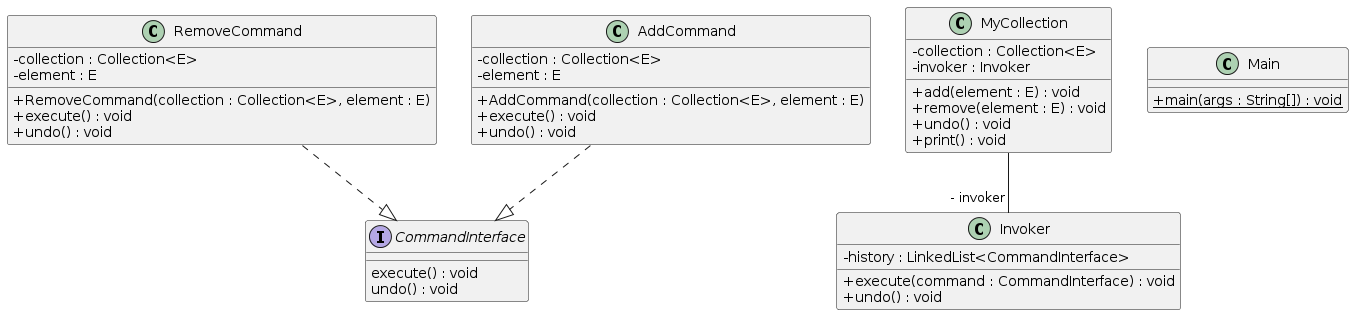

The diagram above was rendered by PlantUML. Its source (embedded in the PNG):
@startuml
skinparam classAttributeIconSize 0
class RemoveCommand{
- collection : Collection<E>
- element : E
+ RemoveCommand(collection : Collection<E>, element : E)
+ execute() : void
+ undo() : void
}
RemoveCommand ..|> CommandInterface
class Invoker{
- history : LinkedList<CommandInterface>
+ execute(command : CommandInterface) : void
+ undo() : void
}
class Main{
+ {static} main(args : String[]) : void
}
class MyCollection{
- collection : Collection<E>
- invoker : Invoker
+ add(element : E) : void
+ remove(element : E) : void
+ undo() : void
+ print() : void
}
class AddCommand{
- collection : Collection<E>
- element : E
+ AddCommand(collection : Collection<E>, element : E)
+ execute() : void
+ undo() : void
}
AddCommand ..|> CommandInterface
MyCollection--"- invoker" Invoker
interface CommandInterface{
execute() : void
undo() : void
}
@enduml